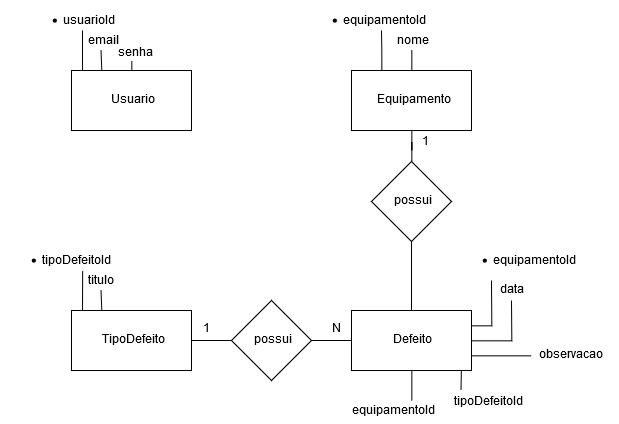

The diagram above was exported from draw.io. Its source (the exported page's mxGraphModel, read from the mxfile embedded in the PNG):
<mxGraphModel dx="853" dy="468" grid="1" gridSize="10" guides="1" tooltips="1" connect="1" arrows="1" fold="1" page="1" pageScale="1" pageWidth="827" pageHeight="1169" math="0" shadow="0">
  <root>
    <mxCell id="0" />
    <mxCell id="1" parent="0" />
    <mxCell id="h3VZgAgPEoAC1IJhTSs7-2" style="edgeStyle=orthogonalEdgeStyle;rounded=0;orthogonalLoop=1;jettySize=auto;html=1;endArrow=none;endFill=0;" edge="1" parent="1">
      <mxGeometry relative="1" as="geometry">
        <mxPoint x="91.00000000000011" y="40" as="targetPoint" />
        <mxPoint x="91.00000000000011" y="80" as="sourcePoint" />
      </mxGeometry>
    </mxCell>
    <mxCell id="h3VZgAgPEoAC1IJhTSs7-4" style="edgeStyle=orthogonalEdgeStyle;rounded=0;orthogonalLoop=1;jettySize=auto;html=1;exitX=0.25;exitY=0;exitDx=0;exitDy=0;endArrow=none;endFill=0;" edge="1" parent="1" source="h3VZgAgPEoAC1IJhTSs7-1">
      <mxGeometry relative="1" as="geometry">
        <mxPoint x="109.86206896551721" y="59.896551724137964" as="targetPoint" />
      </mxGeometry>
    </mxCell>
    <mxCell id="h3VZgAgPEoAC1IJhTSs7-6" style="edgeStyle=orthogonalEdgeStyle;rounded=0;orthogonalLoop=1;jettySize=auto;html=1;exitX=0.5;exitY=0;exitDx=0;exitDy=0;endArrow=none;endFill=0;" edge="1" parent="1" source="h3VZgAgPEoAC1IJhTSs7-1">
      <mxGeometry relative="1" as="geometry">
        <mxPoint x="140.20689655172418" y="70.24137931034483" as="targetPoint" />
      </mxGeometry>
    </mxCell>
    <mxCell id="h3VZgAgPEoAC1IJhTSs7-1" value="Usuario" style="rounded=0;whiteSpace=wrap;html=1;" vertex="1" parent="1">
      <mxGeometry x="80" y="80" width="120" height="60" as="geometry" />
    </mxCell>
    <mxCell id="h3VZgAgPEoAC1IJhTSs7-3" value="&lt;ul&gt;&lt;li&gt;usuarioId&lt;/li&gt;&lt;/ul&gt;" style="text;html=1;resizable=0;points=[];autosize=1;align=left;verticalAlign=top;spacingTop=-4;" vertex="1" parent="1">
      <mxGeometry x="30" y="10" width="100" height="40" as="geometry" />
    </mxCell>
    <mxCell id="h3VZgAgPEoAC1IJhTSs7-5" value="email" style="text;html=1;resizable=0;points=[];autosize=1;align=left;verticalAlign=top;spacingTop=-4;" vertex="1" parent="1">
      <mxGeometry x="95" y="42" width="40" height="20" as="geometry" />
    </mxCell>
    <mxCell id="h3VZgAgPEoAC1IJhTSs7-8" value="senha" style="text;html=1;resizable=0;points=[];autosize=1;align=left;verticalAlign=top;spacingTop=-4;" vertex="1" parent="1">
      <mxGeometry x="125" y="54" width="50" height="20" as="geometry" />
    </mxCell>
    <mxCell id="h3VZgAgPEoAC1IJhTSs7-10" style="edgeStyle=orthogonalEdgeStyle;rounded=0;orthogonalLoop=1;jettySize=auto;html=1;exitX=0.25;exitY=0;exitDx=0;exitDy=0;endArrow=none;endFill=0;" edge="1" parent="1" source="h3VZgAgPEoAC1IJhTSs7-9">
      <mxGeometry relative="1" as="geometry">
        <mxPoint x="390" y="40" as="targetPoint" />
      </mxGeometry>
    </mxCell>
    <mxCell id="h3VZgAgPEoAC1IJhTSs7-12" style="edgeStyle=orthogonalEdgeStyle;rounded=0;orthogonalLoop=1;jettySize=auto;html=1;exitX=0.5;exitY=0;exitDx=0;exitDy=0;endArrow=none;endFill=0;" edge="1" parent="1" source="h3VZgAgPEoAC1IJhTSs7-9">
      <mxGeometry relative="1" as="geometry">
        <mxPoint x="420.2068965517242" y="59.896551724137964" as="targetPoint" />
      </mxGeometry>
    </mxCell>
    <mxCell id="h3VZgAgPEoAC1IJhTSs7-30" style="edgeStyle=orthogonalEdgeStyle;rounded=0;orthogonalLoop=1;jettySize=auto;html=1;endArrow=none;endFill=0;" edge="1" parent="1" source="h3VZgAgPEoAC1IJhTSs7-9" target="h3VZgAgPEoAC1IJhTSs7-28">
      <mxGeometry relative="1" as="geometry" />
    </mxCell>
    <mxCell id="h3VZgAgPEoAC1IJhTSs7-9" value="Equipamento" style="rounded=0;whiteSpace=wrap;html=1;" vertex="1" parent="1">
      <mxGeometry x="360" y="80" width="120" height="60" as="geometry" />
    </mxCell>
    <mxCell id="h3VZgAgPEoAC1IJhTSs7-11" value="&lt;ul&gt;&lt;li&gt;equipamentoId&lt;/li&gt;&lt;/ul&gt;" style="text;html=1;resizable=0;points=[];autosize=1;align=left;verticalAlign=top;spacingTop=-4;" vertex="1" parent="1">
      <mxGeometry x="310" y="10" width="130" height="40" as="geometry" />
    </mxCell>
    <mxCell id="h3VZgAgPEoAC1IJhTSs7-13" value="nome" style="text;html=1;resizable=0;points=[];autosize=1;align=left;verticalAlign=top;spacingTop=-4;" vertex="1" parent="1">
      <mxGeometry x="404" y="42" width="50" height="20" as="geometry" />
    </mxCell>
    <mxCell id="h3VZgAgPEoAC1IJhTSs7-15" style="edgeStyle=orthogonalEdgeStyle;rounded=0;orthogonalLoop=1;jettySize=auto;html=1;endArrow=none;endFill=0;" edge="1" parent="1">
      <mxGeometry relative="1" as="geometry">
        <mxPoint x="91.00000000000011" y="280" as="targetPoint" />
        <mxPoint x="91.00000000000011" y="320" as="sourcePoint" />
      </mxGeometry>
    </mxCell>
    <mxCell id="h3VZgAgPEoAC1IJhTSs7-16" style="edgeStyle=orthogonalEdgeStyle;rounded=0;orthogonalLoop=1;jettySize=auto;html=1;exitX=0.25;exitY=0;exitDx=0;exitDy=0;endArrow=none;endFill=0;" edge="1" source="h3VZgAgPEoAC1IJhTSs7-18" parent="1">
      <mxGeometry relative="1" as="geometry">
        <mxPoint x="109.86206896551721" y="299.89655172413796" as="targetPoint" />
      </mxGeometry>
    </mxCell>
    <mxCell id="h3VZgAgPEoAC1IJhTSs7-33" style="edgeStyle=orthogonalEdgeStyle;rounded=0;orthogonalLoop=1;jettySize=auto;html=1;endArrow=none;endFill=0;" edge="1" parent="1" source="h3VZgAgPEoAC1IJhTSs7-18" target="h3VZgAgPEoAC1IJhTSs7-27">
      <mxGeometry relative="1" as="geometry" />
    </mxCell>
    <mxCell id="h3VZgAgPEoAC1IJhTSs7-18" value="TipoDefeito" style="rounded=0;whiteSpace=wrap;html=1;" vertex="1" parent="1">
      <mxGeometry x="80" y="320" width="120" height="60" as="geometry" />
    </mxCell>
    <mxCell id="h3VZgAgPEoAC1IJhTSs7-19" value="&lt;ul&gt;&lt;li&gt;tipoDefeitoId&lt;/li&gt;&lt;/ul&gt;" style="text;html=1;resizable=0;points=[];autosize=1;align=left;verticalAlign=top;spacingTop=-4;" vertex="1" parent="1">
      <mxGeometry x="9" y="250" width="120" height="40" as="geometry" />
    </mxCell>
    <mxCell id="h3VZgAgPEoAC1IJhTSs7-20" value="titulo" style="text;html=1;resizable=0;points=[];autosize=1;align=left;verticalAlign=top;spacingTop=-4;" vertex="1" parent="1">
      <mxGeometry x="95" y="282" width="40" height="20" as="geometry" />
    </mxCell>
    <mxCell id="h3VZgAgPEoAC1IJhTSs7-29" style="edgeStyle=orthogonalEdgeStyle;rounded=0;orthogonalLoop=1;jettySize=auto;html=1;exitX=1;exitY=0.25;exitDx=0;exitDy=0;endArrow=none;endFill=0;" edge="1" parent="1" source="h3VZgAgPEoAC1IJhTSs7-24">
      <mxGeometry relative="1" as="geometry">
        <mxPoint x="500" y="290" as="targetPoint" />
      </mxGeometry>
    </mxCell>
    <mxCell id="h3VZgAgPEoAC1IJhTSs7-34" style="edgeStyle=orthogonalEdgeStyle;rounded=0;orthogonalLoop=1;jettySize=auto;html=1;endArrow=none;endFill=0;" edge="1" parent="1" source="h3VZgAgPEoAC1IJhTSs7-24">
      <mxGeometry relative="1" as="geometry">
        <mxPoint x="520" y="310" as="targetPoint" />
      </mxGeometry>
    </mxCell>
    <mxCell id="h3VZgAgPEoAC1IJhTSs7-38" style="edgeStyle=orthogonalEdgeStyle;rounded=0;orthogonalLoop=1;jettySize=auto;html=1;exitX=0.75;exitY=1;exitDx=0;exitDy=0;endArrow=none;endFill=0;" edge="1" parent="1">
      <mxGeometry relative="1" as="geometry">
        <mxPoint x="469.8620689655172" y="399.8965517241379" as="targetPoint" />
        <mxPoint x="469.8620689655172" y="379.8965517241379" as="sourcePoint" />
      </mxGeometry>
    </mxCell>
    <mxCell id="h3VZgAgPEoAC1IJhTSs7-40" style="edgeStyle=orthogonalEdgeStyle;rounded=0;orthogonalLoop=1;jettySize=auto;html=1;exitX=0.5;exitY=1;exitDx=0;exitDy=0;endArrow=none;endFill=0;" edge="1" parent="1" source="h3VZgAgPEoAC1IJhTSs7-24">
      <mxGeometry relative="1" as="geometry">
        <mxPoint x="420.2068965517242" y="410.2413793103449" as="targetPoint" />
      </mxGeometry>
    </mxCell>
    <mxCell id="h3VZgAgPEoAC1IJhTSs7-45" style="edgeStyle=orthogonalEdgeStyle;rounded=0;orthogonalLoop=1;jettySize=auto;html=1;exitX=1;exitY=0.75;exitDx=0;exitDy=0;endArrow=none;endFill=0;" edge="1" parent="1" source="h3VZgAgPEoAC1IJhTSs7-24">
      <mxGeometry relative="1" as="geometry">
        <mxPoint x="540" y="365.33333333333337" as="targetPoint" />
      </mxGeometry>
    </mxCell>
    <mxCell id="h3VZgAgPEoAC1IJhTSs7-24" value="Defeito" style="rounded=0;whiteSpace=wrap;html=1;" vertex="1" parent="1">
      <mxGeometry x="360" y="320" width="120" height="60" as="geometry" />
    </mxCell>
    <mxCell id="h3VZgAgPEoAC1IJhTSs7-25" value="&lt;ul&gt;&lt;li&gt;equipamentoId&lt;/li&gt;&lt;/ul&gt;" style="text;html=1;resizable=0;points=[];autosize=1;align=left;verticalAlign=top;spacingTop=-4;" vertex="1" parent="1">
      <mxGeometry x="460" y="250" width="130" height="40" as="geometry" />
    </mxCell>
    <mxCell id="h3VZgAgPEoAC1IJhTSs7-32" style="edgeStyle=orthogonalEdgeStyle;rounded=0;orthogonalLoop=1;jettySize=auto;html=1;endArrow=none;endFill=0;" edge="1" parent="1" source="h3VZgAgPEoAC1IJhTSs7-27" target="h3VZgAgPEoAC1IJhTSs7-24">
      <mxGeometry relative="1" as="geometry" />
    </mxCell>
    <mxCell id="h3VZgAgPEoAC1IJhTSs7-27" value="possui" style="rhombus;whiteSpace=wrap;html=1;" vertex="1" parent="1">
      <mxGeometry x="240" y="310" width="80" height="80" as="geometry" />
    </mxCell>
    <mxCell id="h3VZgAgPEoAC1IJhTSs7-31" style="edgeStyle=orthogonalEdgeStyle;rounded=0;orthogonalLoop=1;jettySize=auto;html=1;endArrow=none;endFill=0;" edge="1" parent="1" source="h3VZgAgPEoAC1IJhTSs7-28" target="h3VZgAgPEoAC1IJhTSs7-24">
      <mxGeometry relative="1" as="geometry" />
    </mxCell>
    <mxCell id="h3VZgAgPEoAC1IJhTSs7-28" value="possui" style="rhombus;whiteSpace=wrap;html=1;" vertex="1" parent="1">
      <mxGeometry x="380" y="171" width="80" height="80" as="geometry" />
    </mxCell>
    <mxCell id="h3VZgAgPEoAC1IJhTSs7-35" value="data" style="text;html=1;resizable=0;points=[];autosize=1;align=left;verticalAlign=top;spacingTop=-4;" vertex="1" parent="1">
      <mxGeometry x="507" y="291" width="40" height="20" as="geometry" />
    </mxCell>
    <mxCell id="h3VZgAgPEoAC1IJhTSs7-37" value="observacao" style="text;html=1;resizable=0;points=[];autosize=1;align=left;verticalAlign=top;spacingTop=-4;" vertex="1" parent="1">
      <mxGeometry x="546" y="356" width="80" height="20" as="geometry" />
    </mxCell>
    <mxCell id="h3VZgAgPEoAC1IJhTSs7-39" value="tipoDefeitoId" style="text;html=1;resizable=0;points=[];autosize=1;align=left;verticalAlign=top;spacingTop=-4;" vertex="1" parent="1">
      <mxGeometry x="461" y="403" width="80" height="20" as="geometry" />
    </mxCell>
    <mxCell id="h3VZgAgPEoAC1IJhTSs7-41" value="equipamentoId" style="text;html=1;resizable=0;points=[];autosize=1;align=left;verticalAlign=top;spacingTop=-4;" vertex="1" parent="1">
      <mxGeometry x="359" y="412" width="90" height="20" as="geometry" />
    </mxCell>
    <mxCell id="h3VZgAgPEoAC1IJhTSs7-42" value="1" style="text;html=1;resizable=0;points=[];autosize=1;align=left;verticalAlign=top;spacingTop=-4;" vertex="1" parent="1">
      <mxGeometry x="210" y="330" width="20" height="20" as="geometry" />
    </mxCell>
    <mxCell id="h3VZgAgPEoAC1IJhTSs7-43" value="N" style="text;html=1;resizable=0;points=[];autosize=1;align=left;verticalAlign=top;spacingTop=-4;" vertex="1" parent="1">
      <mxGeometry x="339" y="330" width="20" height="20" as="geometry" />
    </mxCell>
    <mxCell id="h3VZgAgPEoAC1IJhTSs7-44" value="1" style="text;html=1;resizable=0;points=[];autosize=1;align=left;verticalAlign=top;spacingTop=-4;" vertex="1" parent="1">
      <mxGeometry x="429" y="143" width="20" height="20" as="geometry" />
    </mxCell>
  </root>
</mxGraphModel>